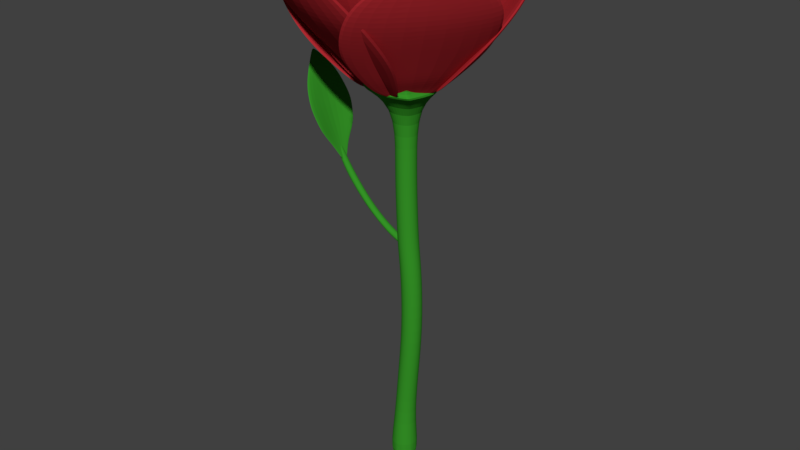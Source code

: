 # Source: Flor_4.blend  (saved by Blender 2.78.0; exported with 4.5.12 LTS)
import bpy
from mathutils import Matrix  # noqa: F401  (used for matrix-valued properties, if any)

bpy.ops.wm.read_factory_settings(use_empty=True)
scene = bpy.context.scene
scene.name = 'Scene'

# ---- collections
col_collection_1 = bpy.data.collections.new('Collection 1'); scene.collection.children.link(col_collection_1)

# ---- materials (node trees are filled in below, after node groups)
mat_material_001 = bpy.data.materials.new('Material.001')
mat_material_001.alpha_threshold = 0.0
mat_material_001.diffuse_color = (0.03953, 0.3343, 0.02255, 1.0)
mat_material_001.roughness = 0.5
mat_material_004 = bpy.data.materials.new('Material.004')
mat_material_004.alpha_threshold = 0.0
mat_material_004.diffuse_color = (0.4575, 0.02422, 0.03183, 1.0)
mat_material_004.roughness = 0.5

# ---- material node trees
mat_material_001.use_nodes = True; mat_material_001.node_tree.nodes.clear()
_N = mat_material_001.node_tree.nodes; _L = mat_material_001.node_tree.links
n0 = _N.new('ShaderNodeOutputMaterial'); n0.name = 'Material Output'; n0.location = (300, 300)
n1 = _N.new('ShaderNodeBsdfDiffuse'); n1.name = 'Diffuse BSDF'; n1.location = (10, 300)
n1.inputs[0].default_value = (0.03497, 0.2918, 0.01983, 1.0)
_L.new(n1.outputs[0], n0.inputs[0])
n0.is_active_output = True
mat_material_004.use_nodes = True; mat_material_004.node_tree.nodes.clear()
_N = mat_material_004.node_tree.nodes; _L = mat_material_004.node_tree.links
n0 = _N.new('ShaderNodeOutputMaterial'); n0.name = 'Material Output'; n0.location = (300, 300)
n1 = _N.new('ShaderNodeBsdfDiffuse'); n1.name = 'Diffuse BSDF'; n1.location = (10, 300)
n1.inputs[0].default_value = (0.4564, 0.02416, 0.0319, 1.0)
_L.new(n1.outputs[0], n0.inputs[0])
n0.is_active_output = True

# ---- world
world_world = bpy.data.worlds.new('World'); scene.world = world_world
world_world.color = (0.05088, 0.05088, 0.05088)
world_world.use_sun_shadow = False
world_world.sun_shadow_jitter_overblur = 0.0
world_world.cycles.sampling_method = 'MANUAL'

# ---- meshes
me_cylinder_004 = bpy.data.meshes.new('Cylinder.004')
me_cylinder_004.from_pydata([(-7.002, 0.4181, 0.4257), (-7.035, -0.1289, 0.4263), (-10.92, 0.4663, 0.8727), (-10.9, 0.7193, 0.8724), (-6.969, 0.4165, 0.4265), (-7.002, -0.1305, 0.4271), (-10.9, 0.4656, 0.8731), (-10.89, 0.7186, 0.8728), (-7.843, 2.274, 0.558), (-8.199, 2.572, 0.6022), (-8.488, 2.758, 0.6357), (-8.833, 2.814, 0.6714), (-9.537, 2.569, 0.7376), (-10.01, 1.943, 0.8015), (-8.085, -1.743, 0.5625), (-8.472, -1.953, 0.6072), (-8.779, -2.071, 0.6411), (-9.126, -2.05, 0.6768), (-9.792, -1.66, 0.7423), (-10.18, -0.9222, 0.8047), (-7.597, 2.262, 0.5638), (-7.922, 2.558, 0.6087), (-8.193, 2.743, 0.6427), (-8.544, 2.8, 0.6786), (-9.299, 2.557, 0.744), (-9.843, 1.935, 0.8058), (-7.839, -1.755, 0.5683), (-8.194, -1.967, 0.6138), (-8.484, -2.085, 0.6481), (-8.837, -2.064, 0.684), (-9.554, -1.671, 0.7487), (-10.02, -0.9301, 0.809), (-7.655, 1.622, 0.5162), (-7.823, -1.158, 0.5193), (-7.487, 1.614, 0.5203), (-7.654, -1.166, 0.5234), (-7.436, 0.9891, 0.4764), (-7.531, -0.5948, 0.4782), (-7.34, 0.9845, 0.4787), (-7.436, -0.5994, 0.4805), (-7.037, 0.1459, 0.4263), (-10.91, 0.5929, 0.8726), (-7.004, 0.1443, 0.4271), (-10.89, 0.5922, 0.873), (-8.416, 0.3005, 0.5758), (-8.787, 0.3448, 0.6215), (-9.02, 0.3749, 0.6551), (-9.283, 0.4073, 0.6897), (-9.573, 0.453, 0.7487), (-9.95, 0.504, 0.8077), (-8.657, 0.3123, 0.5699), (-9.056, 0.3578, 0.6148), (-9.304, 0.3886, 0.6479), (-9.57, 0.4212, 0.6826), (-9.826, 0.4653, 0.7425), (-10.13, 0.5127, 0.8036), (-8.126, 0.2579, 0.5232), (-7.959, 0.2498, 0.5273), (-7.531, 0.2021, 0.4816), (-7.626, 0.2067, 0.4793), (0.09516, -0.1314, 0.1261), (-8.212, 0.009733, 0.5289), (0.1937, -0.06325, 0.1352), (-8.136, 0.03462, 0.5293), (0.2546, 0.1152, 0.1408), (-8.089, 0.09979, 0.5296), (0.2546, 0.3358, 0.1408), (-8.089, 0.1803, 0.5296), (0.1937, 0.5142, 0.1351), (-8.136, 0.2455, 0.5293), (0.09516, 0.5824, 0.126), (-8.212, 0.2704, 0.5289), (-0.003397, 0.5142, 0.117), (-8.293, 0.2523, 0.5284), (-0.06431, 0.3358, 0.1115), (-8.335, 0.1803, 0.5282), (-0.06431, 0.1152, 0.1115), (-8.335, 0.09979, 0.5282), (-0.003397, -0.06325, 0.1171), (-8.288, 0.03462, 0.5284), (-1.535, -0.08144, 0.1534), (-3.011, -0.06074, 0.2002), (-4.384, -0.0605, 0.2555), (-5.786, -0.05836, 0.328), (-6.955, -0.07527, 0.4039), (-7.691, -0.07134, 0.4818), (-7.627, -0.01658, 0.4894), (-6.845, -0.00901, 0.4127), (-5.69, 0.009006, 0.3367), (-4.286, 0.007594, 0.2622), (-2.913, 0.007428, 0.2066), (-1.437, -0.01328, 0.161), (-7.58, 0.1193, 0.4936), (-6.78, 0.1642, 0.4182), (-5.63, 0.1852, 0.3423), (-4.226, 0.1858, 0.2666), (-2.852, 0.1859, 0.2107), (-1.376, 0.1652, 0.1662), (-7.579, 0.2875, 0.4936), (-6.78, 0.3783, 0.4182), (-5.63, 0.403, 0.3423), (-4.226, 0.4061, 0.2666), (-2.852, 0.4065, 0.2105), (-1.376, 0.3858, 0.1662), (-7.618, 0.4262, 0.4889), (-6.849, 0.5516, 0.4127), (-5.689, 0.5793, 0.3365), (-4.286, 0.5843, 0.2617), (-2.913, 0.5849, 0.2063), (-1.437, 0.5642, 0.1613), (-7.68, 0.4846, 0.481), (-6.96, 0.618, 0.4038), (-5.786, 0.6468, 0.3273), (-4.384, 0.6525, 0.2539), (-3.011, 0.6531, 0.1996), (-1.535, 0.6324, 0.1537), (-7.744, 0.4366, 0.4729), (-7.071, 0.552, 0.395), (-5.882, 0.5796, 0.3182), (-4.482, 0.5844, 0.246), (-3.11, 0.5849, 0.1929), (-1.634, 0.5642, 0.1463), (-7.785, 0.2963, 0.4677), (-7.138, 0.3787, 0.3896), (-5.941, 0.4033, 0.3128), (-4.543, 0.4062, 0.2411), (-3.171, 0.4065, 0.1888), (-1.695, 0.3858, 0.1419), (-7.785, 0.1185, 0.4677), (-7.137, 0.1643, 0.3898), (-5.942, 0.1853, 0.3131), (-4.543, 0.1858, 0.2416), (-3.171, 0.1859, 0.1891), (-1.695, 0.1652, 0.142), (-7.751, -0.02205, 0.4735), (-7.067, -0.009145, 0.3952), (-5.882, 0.008918, 0.3191), (-4.482, 0.007569, 0.2478), (-3.11, 0.007428, 0.1936), (-1.634, -0.01328, 0.1462), (-1.849, 0.5147, 0.8408), (-2.283, -2.56, 0.8444), (-7.237, -0.1589, 1.394), (-7.155, 0.3755, 1.393), (-1.738, 0.4858, 0.8459), (-2.169, -2.594, 0.8495), (-7.217, -0.1639, 1.395), (-7.135, 0.3705, 1.394), (-2.69, 3.593, 0.9779), (-3.258, 4.337, 1.039), (-3.89, 4.67, 1.101), (-4.7, 4.747, 1.174), (-5.476, 4.279, 1.251), (-6.347, 2.732, 1.329), (-3.926, -5.062, 0.989), (-4.672, -5.567, 1.052), (-5.37, -5.69, 1.114), (-6.166, -5.525, 1.187), (-6.744, -4.647, 1.263), (-7.163, -2.985, 1.336), (-2.376, 3.509, 0.9925), (-2.898, 4.242, 1.056), (-3.514, 4.57, 1.118), (-4.326, 4.648, 1.191), (-5.146, 4.196, 1.267), (-6.141, 2.677, 1.338), (-3.612, -5.146, 1.004), (-4.313, -5.662, 1.069), (-4.994, -5.79, 1.131), (-5.792, -5.623, 1.204), (-6.418, -4.732, 1.278), (-6.958, -3.039, 1.346), (-2.241, 2.51, 0.9165), (-3.198, -4.186, 0.9251), (-1.998, 2.446, 0.9278), (-2.955, -4.251, 0.9364), (-1.947, 1.595, 0.8714), (-2.667, -3.443, 0.8779), (-1.764, 1.546, 0.8799), (-2.484, -3.492, 0.8864), (-2.246, -0.9992, 0.8448), (-7.205, 0.1077, 1.393), (-2.157, -1.023, 0.849), (-7.185, 0.1028, 1.394), (-3.884, -0.6816, 1.003), (-4.552, -0.5604, 1.067), (-5.215, -0.4563, 1.129), (-5.96, -0.3194, 1.204), (-6.483, -0.1377, 1.279), (-6.839, -0.1489, 1.344), (-4.191, -0.5997, 0.9883), (-4.898, -0.4681, 1.051), (-5.585, -0.3578, 1.112), (-6.343, -0.2241, 1.187), (-6.815, -0.05439, 1.264), (-7.046, -0.09365, 1.334), (-3.439, -0.742, 0.9258), (-3.226, -0.7987, 0.9357), (-2.493, -0.9209, 0.8843), (-2.635, -0.883, 0.8777), (2.124, -1.676, 0.8609), (2.412, 1.185, 0.8643), (7.086, -0.8525, 1.373), (7.03, -1.35, 1.372), (2.021, -1.654, 0.8657), (2.306, 1.213, 0.869), (7.067, -0.8486, 1.374), (7.011, -1.346, 1.373), (3.017, -4.493, 0.9879), (3.57, -5.161, 1.045), (4.168, -5.446, 1.101), (4.921, -5.487, 1.169), (5.621, -5.025, 1.241), (6.369, -3.56, 1.313), (3.84, 3.562, 0.9982), (4.511, 4.057, 1.057), (5.153, 4.196, 1.114), (5.895, 4.073, 1.182), (6.463, 3.282, 1.252), (6.913, 1.76, 1.32), (2.724, -4.428, 1.001), (3.234, -5.086, 1.06), (3.817, -5.367, 1.118), (4.57, -5.409, 1.186), (5.313, -4.96, 1.255), (6.177, -3.517, 1.322), (3.546, 3.627, 1.012), (4.176, 4.132, 1.072), (4.801, 4.275, 1.13), (5.545, 4.15, 1.198), (6.158, 3.349, 1.266), (6.72, 1.803, 1.328), (2.562, -3.508, 0.931), (3.198, 2.724, 0.939), (2.334, -3.458, 0.9415), (2.971, 2.775, 0.9494), (2.255, -2.672, 0.8893), (2.734, 2.017, 0.8953), (2.084, -2.634, 0.8971), (2.563, 2.055, 0.9031), (2.436, -0.2604, 0.8647), (7.066, -1.1, 1.373), (2.352, -0.2416, 0.8685), (7.047, -1.097, 1.374), (3.963, -0.4935, 1.011), (4.586, -0.5808, 1.07), (5.203, -0.6524, 1.128), (5.898, -0.7514, 1.198), (6.389, -0.9002, 1.267), (6.717, -0.8765, 1.327), (4.251, -0.5578, 0.9976), (4.91, -0.6533, 1.055), (5.55, -0.7299, 1.112), (6.256, -0.8254, 1.181), (6.699, -0.9649, 1.252), (6.912, -0.92, 1.318), (3.549, -0.4541, 0.9397), (3.35, -0.4095, 0.9488), (2.667, -0.3237, 0.9012), (2.8, -0.3534, 0.8951), (-1.385, -1.954, 0.8502), (1.565, -2.095, 0.8537), (-0.2725, -6.999, 1.376), (-0.786, -6.969, 1.376), (-1.368, -1.847, 0.8551), (1.588, -1.984, 0.8585), (-0.2696, -6.979, 1.377), (-0.783, -6.949, 1.376), (-4.227, -3.022, 0.9807), (-4.882, -3.625, 1.039), (-5.142, -4.254, 1.097), (-5.143, -5.028, 1.167), (-4.632, -5.722, 1.241), (-3.089, -6.41, 1.314), (4.08, -3.431, 0.9913), (4.624, -4.093, 1.051), (4.802, -4.743, 1.11), (4.716, -5.511, 1.18), (3.935, -6.137, 1.252), (2.398, -6.68, 1.321), (-4.175, -2.717, 0.9946), (-4.823, -3.277, 1.055), (-5.08, -3.889, 1.114), (-5.083, -4.665, 1.184), (-4.582, -5.402, 1.255), (-3.055, -6.211, 1.324), (4.132, -3.126, 1.005), (4.683, -3.745, 1.067), (4.864, -4.379, 1.127), (4.776, -5.149, 1.196), (3.987, -5.821, 1.266), (2.431, -6.481, 1.331), (-3.241, -2.502, 0.9222), (3.186, -2.818, 0.9304), (-3.201, -2.266, 0.933), (3.226, -2.582, 0.9412), (-2.4, -2.142, 0.8794), (2.436, -2.38, 0.8855), (-2.37, -1.965, 0.8874), (2.466, -2.203, 0.8936), (0.08382, -2.197, 0.8541), (-0.528, -6.992, 1.376), (0.09857, -2.111, 0.8581), (-0.525, -6.973, 1.377), (-0.07281, -3.776, 1.004), (-0.1288, -4.42, 1.065), (-0.1689, -5.057, 1.125), (-0.233, -5.775, 1.196), (-0.3591, -6.287, 1.267), (-0.3171, -6.622, 1.329), (-0.1233, -4.075, 0.9906), (-0.1857, -4.757, 1.05), (-0.2297, -5.417, 1.108), (-0.2896, -6.146, 1.179), (-0.4087, -6.609, 1.252), (-0.3512, -6.824, 1.32), (-0.05474, -3.35, 0.9311), (-0.01979, -3.143, 0.9405), (0.03138, -2.438, 0.8916), (0.008043, -2.576, 0.8853), (1.41, 1.957, 0.8544), (-1.539, 1.965, 0.8579), (0.07528, 6.939, 1.38), (0.5888, 6.932, 1.379), (1.397, 1.849, 0.8593), (-1.557, 1.854, 0.8627), (0.07322, 6.92, 1.381), (0.5867, 6.912, 1.38), (4.197, 3.149, 0.9847), (4.824, 3.78, 1.043), (5.055, 4.418, 1.101), (5.022, 5.19, 1.171), (4.481, 5.86, 1.245), (2.911, 6.478, 1.318), (-4.108, 3.186, 0.9953), (-4.68, 3.823, 1.055), (-4.886, 4.463, 1.114), (-4.834, 5.233, 1.183), (-4.084, 5.892, 1.256), (-2.574, 6.502, 1.325), (4.159, 2.842, 0.9986), (4.781, 3.429, 1.059), (5.01, 4.052, 1.118), (4.978, 4.825, 1.187), (4.445, 5.538, 1.259), (2.886, 6.277, 1.327), (-4.146, 2.88, 1.009), (-4.723, 3.472, 1.071), (-4.931, 4.097, 1.13), (-4.878, 4.868, 1.2), (-4.122, 5.574, 1.27), (-2.599, 6.302, 1.334), (3.237, 2.585, 0.9263), (-3.189, 2.614, 0.9345), (3.208, 2.348, 0.9371), (-3.218, 2.377, 0.9452), (2.414, 2.189, 0.8835), (-2.421, 2.211, 0.8897), (2.392, 2.011, 0.8916), (-2.443, 2.033, 0.8977), (-0.06611, 2.133, 0.8583), (0.3304, 6.944, 1.379), (-0.07696, 2.046, 0.8622), (0.3283, 6.924, 1.38), (0.01973, 3.716, 1.008), (0.04687, 4.36, 1.069), (0.05851, 4.998, 1.129), (0.09037, 5.717, 1.2), (0.1934, 6.233, 1.271), (0.1365, 6.566, 1.332), (0.05678, 4.016, 0.9946), (0.08863, 4.699, 1.054), (0.1031, 5.359, 1.112), (0.1303, 6.089, 1.183), (0.2285, 6.556, 1.256), (0.1615, 6.768, 1.323), (0.02072, 3.289, 0.9352), (-0.004927, 3.082, 0.9446), (-0.02453, 2.376, 0.8957), (-0.007411, 2.515, 0.8895), (0.343, 2.912, 0.8471), (-2.785, 1.635, 0.8498), (-4.253, 9.825, 1.399), (-3.706, 10.04, 1.398), (0.3751, 2.804, 0.8535), (-2.757, 1.522, 0.8562), (-4.247, 9.806, 1.4), (-3.7, 10.02, 1.399), (2.522, 5.951, 0.9856), (2.793, 7.146, 1.046), (2.643, 8.175, 1.107), (2.131, 9.279, 1.179), (1.126, 10.06, 1.257), (-0.9405, 10.33, 1.334), (-6.295, 2.375, 0.9939), (-7.296, 3.054, 1.056), (-7.911, 3.895, 1.117), (-8.332, 5.034, 1.189), (-7.963, 6.366, 1.266), (-6.763, 7.968, 1.339), (2.611, 5.644, 1.004), (2.895, 6.795, 1.067), (2.749, 7.808, 1.129), (2.239, 8.914, 1.201), (1.225, 9.74, 1.276), (-0.8821, 10.13, 1.346), (-6.205, 2.069, 1.012), (-7.194, 2.704, 1.077), (-7.804, 3.528, 1.139), (-8.224, 4.67, 1.211), (-7.868, 6.049, 1.284), (-6.705, 7.768, 1.351), (1.865, 4.684, 0.9239), (-4.956, 1.917, 0.9303), (1.934, 4.446, 0.9379), (-4.887, 1.68, 0.9444), (1.249, 3.721, 0.8784), (-3.883, 1.64, 0.8833), (1.301, 3.543, 0.889), (-3.831, 1.462, 0.8939), (-1.31, 2.473, 0.8494), (-3.986, 9.942, 1.399), (-1.285, 2.386, 0.8546), (-3.979, 9.922, 1.4), (-2.206, 4.83, 1.006), (-2.58, 5.787, 1.069), (-2.963, 6.723, 1.131), (-3.383, 7.802, 1.206), (-3.627, 8.685, 1.281), (-3.938, 9.26, 1.348), (-2.294, 5.131, 0.988), (-2.678, 6.125, 1.049), (-3.069, 7.084, 1.11), (-3.498, 8.173, 1.184), (-3.727, 9.007, 1.262), (-3.998, 9.463, 1.336), (-1.892, 4.085, 0.9268), (-1.832, 3.877, 0.9391), (-1.438, 2.901, 0.8898), (-1.479, 3.04, 0.8815), (2.911, 0.06599, 0.8294), (0.3527, 2.642, 0.8323), (7.871, 7.482, 1.422), (8.311, 7.027, 1.422), (2.818, -0.01035, 0.8363), (0.2518, 2.567, 0.8391), (7.854, 7.467, 1.424), (8.294, 7.013, 1.423), (6.826, -0.8404, 0.9782), (8.123, -0.6157, 1.044), (9.082, -0.04113, 1.109), (9.966, 0.9228, 1.186), (10.33, 2.242, 1.27), (9.74, 4.403, 1.353), (-0.3631, 6.429, 0.9872), (-0.1029, 7.703, 1.054), (0.4772, 8.66, 1.119), (1.433, 9.548, 1.197), (2.907, 9.732, 1.279), (4.992, 9.205, 1.358), (6.559, -1.056, 0.9977), (7.818, -0.862, 1.066), (8.762, -0.2988, 1.132), (9.649, 0.6651, 1.21), (10.05, 2.012, 1.29), (9.565, 4.263, 1.365), (-0.6301, 6.214, 1.007), (-0.4085, 7.457, 1.076), (0.1576, 8.403, 1.143), (1.116, 9.291, 1.22), (2.631, 9.508, 1.299), (4.817, 9.064, 1.371), (5.297, -0.7121, 0.9119), (-0.2646, 4.912, 0.9189), (5.091, -0.8787, 0.927), (-0.4712, 4.746, 0.9339), (4.088, -0.4985, 0.8631), (-0.09627, 3.733, 0.8683), (3.933, -0.6237, 0.8744), (-0.2517, 3.608, 0.8797), (1.793, 1.525, 0.8319), (8.097, 7.264, 1.422), (1.717, 1.464, 0.8375), (8.08, 7.25, 1.423), (3.761, 3.387, 0.9999), (4.556, 4.153, 1.068), (5.326, 4.92, 1.135), (6.223, 5.782, 1.215), (6.998, 6.389, 1.296), (7.44, 6.936, 1.368), (4.023, 3.598, 0.9808), (4.851, 4.391, 1.047), (5.641, 5.174, 1.112), (6.543, 6.05, 1.191), (7.277, 6.621, 1.276), (7.617, 7.078, 1.355), (3.152, 2.768, 0.9151), (2.97, 2.622, 0.9283), (2.165, 1.829, 0.8752), (2.286, 1.926, 0.8664), (0.5657, -3.034, 0.8286), (2.961, -0.1282, 0.8316), (8.73, -7.389, 1.444), (8.306, -7.89, 1.443), (0.4772, -2.945, 0.8358), (2.873, -0.0318, 0.8387), (8.713, -7.373, 1.445), (8.29, -7.874, 1.444), (0.0331, -7.167, 0.9829), (0.3986, -8.484, 1.051), (1.09, -9.414, 1.118), (2.176, -10.23, 1.199), (3.575, -10.46, 1.285), (5.745, -9.635, 1.371), (6.796, 1.0, 0.9923), (8.137, 0.863, 1.061), (9.185, 0.3627, 1.129), (10.2, -0.5327, 1.21), (10.54, -2.035, 1.295), (10.21, -4.241, 1.377), (-0.2165, -6.914, 1.003), (0.1129, -8.193, 1.074), (0.7915, -9.11, 1.142), (1.877, -9.926, 1.223), (3.309, -10.2, 1.306), (5.582, -9.469, 1.385), (6.546, 1.254, 1.013), (7.852, 1.153, 1.085), (8.886, 0.6661, 1.154), (9.902, -0.2317, 1.234), (10.28, -1.773, 1.316), (10.05, -4.075, 1.391), (0.008176, -5.577, 0.9142), (5.241, 0.7426, 0.9214), (-0.185, -5.381, 0.9299), (5.047, 0.9387, 0.9371), (0.1042, -4.307, 0.8636), (4.041, 0.4475, 0.869), (-0.04107, -4.159, 0.8753), (3.895, 0.595, 0.8808), (1.956, -1.73, 0.8312), (8.528, -7.645, 1.443), (1.885, -1.658, 0.837), (8.512, -7.629, 1.445), (4.081, -3.57, 1.005), (4.953, -4.311, 1.076), (5.824, -5.026, 1.145), (6.806, -5.864, 1.228), (7.512, -6.601, 1.313), (8.122, -7.001, 1.387), (4.326, -3.818, 0.9856), (5.229, -4.591, 1.054), (6.119, -5.325, 1.121), (7.115, -6.167, 1.204), (7.78, -6.865, 1.292), (8.287, -7.169, 1.374), (3.379, -3.004, 0.9175), (3.21, -2.832, 0.9312), (2.308, -2.082, 0.8762), (2.421, -2.197, 0.867), (-2.281, -1.795, 0.8251), (1.241, -2.763, 0.828), (-2.898, -10.75, 1.422), (-3.509, -10.57, 1.421), (-2.237, -1.681, 0.832), (1.291, -2.646, 0.8349), (-2.89, -10.73, 1.423), (-3.501, -10.55, 1.422), (-6.15, -2.963, 0.9747), (-7.17, -3.808, 1.041), (-7.719, -4.79, 1.106), (-8.009, -6.073, 1.184), (-7.663, -7.405, 1.268), (-6.069, -8.997, 1.351), (3.761, -5.709, 0.9838), (4.171, -6.951, 1.051), (4.144, -8.076, 1.117), (3.754, -9.33, 1.195), (2.56, -10.23, 1.277), (0.4768, -10.81, 1.357), (-6.025, -2.642, 0.9944), (-7.027, -3.441, 1.063), (-7.569, -4.405, 1.129), (-7.861, -5.69, 1.208), (-7.536, -7.065, 1.288), (-5.987, -8.787, 1.364), (3.886, -5.387, 1.003), (4.315, -6.583, 1.073), (4.294, -7.692, 1.14), (3.902, -8.946, 1.218), (2.689, -9.894, 1.298), (0.5588, -10.6, 1.37), (-4.753, -2.31, 0.9081), (2.916, -4.435, 0.9151), (-4.656, -2.061, 0.9233), (3.013, -4.186, 0.9303), (-3.59, -1.891, 0.859), (2.179, -3.49, 0.8642), (-3.518, -1.704, 0.8704), (2.252, -3.302, 0.8757), (-0.5755, -2.508, 0.8276), (-3.204, -10.67, 1.421), (-0.5397, -2.417, 0.8332), (-3.196, -10.65, 1.422), (-1.361, -5.119, 0.9966), (-1.671, -6.184, 1.065), (-1.959, -7.239, 1.132), (-2.311, -8.441, 1.213), (-2.683, -9.358, 1.295), (-2.795, -10.06, 1.367), (-1.483, -5.434, 0.9773), (-1.809, -6.54, 1.044), (-2.106, -7.619, 1.109), (-2.456, -8.834, 1.189), (-2.81, -9.7, 1.274), (-2.878, -10.27, 1.354), (-1.138, -4.273, 0.9113), (-1.053, -4.055, 0.9246), (-0.7474, -2.959, 0.8712), (-0.8042, -3.105, 0.8623), (-2.116, 1.617, 0.816), (-2.358, -2.141, 0.8189), (-11.28, 0.372, 1.431), (-11.23, 1.026, 1.43), (-1.992, 1.596, 0.8231), (-2.23, -2.168, 0.826), (-11.26, 0.3687, 1.432), (-11.21, 1.023, 1.432), (-4.102, 5.28, 0.9703), (-5.169, 6.134, 1.038), (-6.274, 6.484, 1.106), (-7.63, 6.508, 1.186), (-8.903, 5.881, 1.273), (-10.18, 3.94, 1.359), (-4.808, -5.3, 0.9796), (-5.976, -5.974, 1.049), (-7.118, -6.181, 1.117), (-8.465, -6.049, 1.197), (-9.621, -5.031, 1.282), (-10.64, -3.048, 1.365), (-3.751, 5.221, 0.9905), (-4.767, 6.066, 1.061), (-5.854, 6.412, 1.13), (-7.212, 6.438, 1.21), (-8.534, 5.824, 1.294), (-9.949, 3.901, 1.372), (-4.457, -5.36, 0.9998), (-5.575, -6.042, 1.072), (-6.699, -6.252, 1.141), (-8.047, -6.118, 1.221), (-9.257, -5.09, 1.303), (-10.41, -3.087, 1.378), (-3.151, 4.005, 0.9015), (-3.697, -4.181, 0.9087), (-2.88, 3.959, 0.9172), (-3.426, -4.227, 0.9244), (-2.486, 2.919, 0.8509), (-2.897, -3.24, 0.8563), (-2.282, 2.884, 0.8627), (-2.693, -3.274, 0.8681), (-2.48, -0.2543, 0.8185), (-11.27, 0.6974, 1.431), (-2.381, -0.2714, 0.8243), (-11.25, 0.694, 1.432), (-5.28, -0.005932, 0.9928), (-6.421, 0.08526, 1.064), (-7.546, 0.1557, 1.133), (-8.832, 0.2606, 1.216), (-9.836, 0.4452, 1.3), (-10.56, 0.4129, 1.375), (-5.624, 0.05238, 0.9729), (-6.808, 0.151, 1.041), (-7.96, 0.2259, 1.109), (-9.26, 0.3253, 1.191), (-10.21, 0.5019, 1.279), (-10.8, 0.4523, 1.361), (-4.38, -0.05396, 0.9048), (-4.142, -0.09433, 0.9185), (-2.971, -0.1747, 0.8635), (-3.13, -0.1478, 0.8543), (-1.881e-08, 1.631, -1.0), (0.965, 1.973, 0.8506), (0.9588, 1.32, -1.0), (1.555, 1.794, 0.8506), (1.551, 0.5041, -1.0), (2.006, -0.01574, 0.8506), (1.551, -0.5041, -1.0), (1.808, -2.252, 0.8506), (0.9588, -1.32, -1.0), (1.836, -2.288, 0.8506), (-1.614e-07, -1.631, -1.0), (0.01757, -2.923, 0.8506), (-0.9588, -1.32, -1.0), (-2.111, -2.232, 0.8506), (-1.551, -0.5041, -1.0), (-2.49, -1.327, 0.8506), (-1.551, 0.5041, -1.0), (-2.477, -0.4616, 0.8506), (-0.9588, 1.32, -1.0), (-1.16, 1.348, 0.8506), (0.0, 1.0, -0.7696), (0.5878, 0.809, -0.7696), (0.9511, 0.309, -0.7696), (0.9511, -0.309, -0.7696), (0.5878, -0.809, -0.7696), (-8.742e-08, -1.0, -0.7696), (-0.5878, -0.809, -0.7696), (-0.9511, -0.309, -0.7696), (-0.9511, 0.309, -0.7696), (-0.5878, 0.809, -0.7696), (0.1015, 0.9912, 0.7664), (0.682, 0.8019, 0.7664), (1.043, 0.3063, 0.7664), (1.043, -0.3063, 0.7664), (0.682, -0.8019, 0.7664), (0.1015, -0.9912, 0.7664), (-0.4789, -0.8019, 0.7664), (-0.8369, -0.3063, 0.7664), (-0.8369, 0.3063, 0.7664), (-0.4789, 0.8019, 0.7664), (0.668, 0.8031, 0.5104), (0.8305, 0.8043, 0.2544), (1.326, 0.8055, -0.001606), (1.483, 0.8066, -0.2576), (0.9983, 0.8078, -0.5136), (1.034, 0.3068, 0.5104), (1.195, 0.3072, 0.2544), (1.688, 0.3077, -0.001606), (1.845, 0.3081, -0.2576), (1.362, 0.3086, -0.5136), (1.034, -0.3068, 0.5104), (1.195, -0.3072, 0.2544), (1.688, -0.3077, -0.001606), (1.845, -0.3081, -0.2576), (1.362, -0.3086, -0.5136), (0.668, -0.8031, 0.5104), (0.8305, -0.8043, 0.2544), (1.326, -0.8055, -0.001606), (1.483, -0.8066, -0.2576), (0.9983, -0.8078, -0.5136), (0.08625, -0.9927, 0.5104), (0.2461, -0.9941, 0.2544), (0.741, -0.9956, -0.001606), (0.8965, -0.9971, -0.2576), (0.4122, -0.9985, -0.5136), (-0.4906, -0.8031, 0.5104), (-0.3351, -0.8043, 0.2544), (0.1558, -0.8055, -0.001606), (0.3104, -0.8066, -0.2576), (-0.1733, -0.8078, -0.5136), (-0.8495, -0.3068, 0.5104), (-0.6944, -0.3072, 0.2544), (-0.2059, -0.3077, -0.001606), (-0.05179, -0.3081, -0.2576), (-0.535, -0.3086, -0.5136), (-0.8495, 0.3068, 0.5104), (-0.6944, 0.3072, 0.2544), (-0.2059, 0.3077, -0.001606), (-0.05179, 0.3081, -0.2576), (-0.535, 0.3086, -0.5136), (-0.4906, 0.8031, 0.5104), (-0.3351, 0.8043, 0.2544), (0.1558, 0.8055, -0.001606), (0.3104, 0.8066, -0.2576), (-0.1733, 0.8078, -0.5136), (0.4122, 0.9985, -0.5136), (0.8965, 0.9971, -0.2576), (0.741, 0.9956, -0.001606), (0.2461, 0.9941, 0.2544), (0.08625, 0.9927, 0.5104), (0.9807, 0.8049, 0.1264), (1.344, 0.3074, 0.1264), (1.344, -0.3074, 0.1264), (0.9807, -0.8049, 0.1264), (0.3959, -0.9949, 0.1264), (-0.1873, -0.8049, 0.1264), (-0.5487, -0.3074, 0.1264), (-0.5487, 0.3074, 0.1264), (-0.1873, 0.8049, 0.1264), (0.3959, 0.9949, 0.1264), (0.7168, 0.8037, 0.3824), (1.08, 0.307, 0.3824), (1.08, -0.307, 0.3824), (0.7168, -0.8037, 0.3824), (0.1351, -0.9934, 0.3824), (-0.4458, -0.8037, 0.3824), (-0.804, -0.307, 0.3824), (-0.804, 0.307, 0.3824), (-0.4458, 0.8037, 0.3824), (0.1351, 0.9934, 0.3824), (1.411, 3.238, 0.8506), (2.287, 2.972, 0.8506), (4.296, 0.005945, 0.8506), (2.951, -3.034, 0.8506), (3.151, -3.087, 0.8506), (0.004485, -4.03, 0.8506), (-3.154, -3.004, 0.8506), (-3.717, -1.66, 0.8506), (-3.699, -0.3759, 0.8506), (-1.744, 2.31, 0.8506), (3.415, 2.989, 0.9602), (1.417, 3.256, 0.9602), (3.68, 0.2902, 0.9602), (2.965, -3.045, 0.9602), (3.165, -3.099, 0.9602), (0.004298, -4.046, 0.9602), (-3.169, -3.015, 0.9602), (-3.735, -1.665, 0.9602), (-3.716, -0.3747, 0.9602), (-1.752, 2.324, 0.9602)], [], [(55, 19, 2, 41), (49, 43, 6, 31), (40, 42, 5, 1), (19, 31, 6, 2), (41, 43, 7, 3), (25, 13, 3, 7), (34, 32, 8, 20), (20, 8, 9, 21), (21, 9, 10, 22), (22, 10, 11, 23), (23, 11, 12, 24), (24, 12, 13, 25), (33, 35, 26, 14), (14, 26, 27, 15), (15, 27, 28, 16), (16, 28, 29, 17), (17, 29, 30, 18), (18, 30, 31, 19), (57, 44, 26, 35), (44, 45, 27, 26), (45, 46, 28, 27), (46, 47, 29, 28), (47, 48, 30, 29), (48, 49, 31, 30), (56, 33, 14, 50), (50, 14, 15, 51), (51, 15, 16, 52), (52, 16, 17, 53), (53, 17, 18, 54), (54, 18, 19, 55), (59, 37, 33, 56), (58, 57, 35, 39), (37, 39, 35, 33), (38, 36, 32, 34), (4, 0, 36, 38), (1, 5, 39, 37), (42, 58, 39, 5), (40, 1, 37, 59), (0, 40, 59, 36), (4, 38, 58, 42), (38, 34, 57, 58), (36, 59, 56, 32), (12, 54, 55, 13), (11, 53, 54, 12), (10, 52, 53, 11), (9, 51, 52, 10), (8, 50, 51, 9), (32, 56, 50, 8), (24, 25, 49, 48), (23, 24, 48, 47), (22, 23, 47, 46), (21, 22, 46, 45), (20, 21, 45, 44), (34, 20, 44, 57), (2, 6, 43, 41), (0, 4, 42, 40), (25, 7, 43, 49), (13, 55, 41, 3), (85, 61, 63, 86), (86, 63, 65, 92), (92, 65, 67, 98), (98, 67, 69, 104), (104, 69, 71, 110), (110, 71, 73, 116), (116, 73, 75, 122), (122, 75, 77, 128), (63, 61, 79, 77, 75, 73, 71, 69, 67, 65), (128, 77, 79, 134), (134, 79, 61, 85), (60, 62, 64, 66, 68, 70, 72, 74, 76, 78), (78, 139, 80, 60), (139, 138, 81, 80), (138, 137, 82, 81), (137, 136, 83, 82), (136, 135, 84, 83), (135, 134, 85, 84), (76, 133, 139, 78), (133, 132, 138, 139), (132, 131, 137, 138), (131, 130, 136, 137), (130, 129, 135, 136), (129, 128, 134, 135), (74, 127, 133, 76), (127, 126, 132, 133), (126, 125, 131, 132), (125, 124, 130, 131), (124, 123, 129, 130), (123, 122, 128, 129), (72, 121, 127, 74), (121, 120, 126, 127), (120, 119, 125, 126), (119, 118, 124, 125), (118, 117, 123, 124), (117, 116, 122, 123), (70, 115, 121, 72), (115, 114, 120, 121), (114, 113, 119, 120), (113, 112, 118, 119), (112, 111, 117, 118), (111, 110, 116, 117), (68, 109, 115, 70), (109, 108, 114, 115), (108, 107, 113, 114), (107, 106, 112, 113), (106, 105, 111, 112), (105, 104, 110, 111), (66, 103, 109, 68), (103, 102, 108, 109), (102, 101, 107, 108), (101, 100, 106, 107), (100, 99, 105, 106), (99, 98, 104, 105), (64, 97, 103, 66), (97, 96, 102, 103), (96, 95, 101, 102), (95, 94, 100, 101), (94, 93, 99, 100), (93, 92, 98, 99), (62, 91, 97, 64), (91, 90, 96, 97), (90, 89, 95, 96), (89, 88, 94, 95), (88, 87, 93, 94), (87, 86, 92, 93), (60, 80, 91, 62), (80, 81, 90, 91), (81, 82, 89, 90), (82, 83, 88, 89), (83, 84, 87, 88), (84, 85, 86, 87), (195, 159, 142, 181), (189, 183, 146, 171), (180, 182, 145, 141), (159, 171, 146, 142), (181, 183, 147, 143), (165, 153, 143, 147), (174, 172, 148, 160), (160, 148, 149, 161), (161, 149, 150, 162), (162, 150, 151, 163), (163, 151, 152, 164), (164, 152, 153, 165), (173, 175, 166, 154), (154, 166, 167, 155), (155, 167, 168, 156), (156, 168, 169, 157), (157, 169, 170, 158), (158, 170, 171, 159), (197, 184, 166, 175), (184, 185, 167, 166), (185, 186, 168, 167), (186, 187, 169, 168), (187, 188, 170, 169), (188, 189, 171, 170), (196, 173, 154, 190), (190, 154, 155, 191), (191, 155, 156, 192), (192, 156, 157, 193), (193, 157, 158, 194), (194, 158, 159, 195), (199, 177, 173, 196), (198, 197, 175, 179), (177, 179, 175, 173), (178, 176, 172, 174), (144, 140, 176, 178), (141, 145, 179, 177), (182, 198, 179, 145), (180, 141, 177, 199), (140, 180, 199, 176), (144, 178, 198, 182), (178, 174, 197, 198), (176, 199, 196, 172), (152, 194, 195, 153), (151, 193, 194, 152), (150, 192, 193, 151), (149, 191, 192, 150), (148, 190, 191, 149), (172, 196, 190, 148), (164, 165, 189, 188), (163, 164, 188, 187), (162, 163, 187, 186), (161, 162, 186, 185), (160, 161, 185, 184), (174, 160, 184, 197), (142, 146, 183, 181), (140, 144, 182, 180), (165, 147, 183, 189), (153, 195, 181, 143), (255, 219, 202, 241), (249, 243, 206, 231), (240, 242, 205, 201), (219, 231, 206, 202), (241, 243, 207, 203), (225, 213, 203, 207), (234, 232, 208, 220), (220, 208, 209, 221), (221, 209, 210, 222), (222, 210, 211, 223), (223, 211, 212, 224), (224, 212, 213, 225), (233, 235, 226, 214), (214, 226, 227, 215), (215, 227, 228, 216), (216, 228, 229, 217), (217, 229, 230, 218), (218, 230, 231, 219), (257, 244, 226, 235), (244, 245, 227, 226), (245, 246, 228, 227), (246, 247, 229, 228), (247, 248, 230, 229), (248, 249, 231, 230), (256, 233, 214, 250), (250, 214, 215, 251), (251, 215, 216, 252), (252, 216, 217, 253), (253, 217, 218, 254), (254, 218, 219, 255), (259, 237, 233, 256), (258, 257, 235, 239), (237, 239, 235, 233), (238, 236, 232, 234), (204, 200, 236, 238), (201, 205, 239, 237), (242, 258, 239, 205), (240, 201, 237, 259), (200, 240, 259, 236), (204, 238, 258, 242), (238, 234, 257, 258), (236, 259, 256, 232), (212, 254, 255, 213), (211, 253, 254, 212), (210, 252, 253, 211), (209, 251, 252, 210), (208, 250, 251, 209), (232, 256, 250, 208), (224, 225, 249, 248), (223, 224, 248, 247), (222, 223, 247, 246), (221, 222, 246, 245), (220, 221, 245, 244), (234, 220, 244, 257), (202, 206, 243, 241), (200, 204, 242, 240), (225, 207, 243, 249), (213, 255, 241, 203), (315, 279, 262, 301), (309, 303, 266, 291), (300, 302, 265, 261), (279, 291, 266, 262), (301, 303, 267, 263), (285, 273, 263, 267), (294, 292, 268, 280), (280, 268, 269, 281), (281, 269, 270, 282), (282, 270, 271, 283), (283, 271, 272, 284), (284, 272, 273, 285), (293, 295, 286, 274), (274, 286, 287, 275), (275, 287, 288, 276), (276, 288, 289, 277), (277, 289, 290, 278), (278, 290, 291, 279), (317, 304, 286, 295), (304, 305, 287, 286), (305, 306, 288, 287), (306, 307, 289, 288), (307, 308, 290, 289), (308, 309, 291, 290), (316, 293, 274, 310), (310, 274, 275, 311), (311, 275, 276, 312), (312, 276, 277, 313), (313, 277, 278, 314), (314, 278, 279, 315), (319, 297, 293, 316), (318, 317, 295, 299), (297, 299, 295, 293), (298, 296, 292, 294), (264, 260, 296, 298), (261, 265, 299, 297), (302, 318, 299, 265), (300, 261, 297, 319), (260, 300, 319, 296), (264, 298, 318, 302), (298, 294, 317, 318), (296, 319, 316, 292), (272, 314, 315, 273), (271, 313, 314, 272), (270, 312, 313, 271), (269, 311, 312, 270), (268, 310, 311, 269), (292, 316, 310, 268), (284, 285, 309, 308), (283, 284, 308, 307), (282, 283, 307, 306), (281, 282, 306, 305), (280, 281, 305, 304), (294, 280, 304, 317), (262, 266, 303, 301), (260, 264, 302, 300), (285, 267, 303, 309), (273, 315, 301, 263), (375, 339, 322, 361), (369, 363, 326, 351), (360, 362, 325, 321), (339, 351, 326, 322), (361, 363, 327, 323), (345, 333, 323, 327), (354, 352, 328, 340), (340, 328, 329, 341), (341, 329, 330, 342), (342, 330, 331, 343), (343, 331, 332, 344), (344, 332, 333, 345), (353, 355, 346, 334), (334, 346, 347, 335), (335, 347, 348, 336), (336, 348, 349, 337), (337, 349, 350, 338), (338, 350, 351, 339), (377, 364, 346, 355), (364, 365, 347, 346), (365, 366, 348, 347), (366, 367, 349, 348), (367, 368, 350, 349), (368, 369, 351, 350), (376, 353, 334, 370), (370, 334, 335, 371), (371, 335, 336, 372), (372, 336, 337, 373), (373, 337, 338, 374), (374, 338, 339, 375), (379, 357, 353, 376), (378, 377, 355, 359), (357, 359, 355, 353), (358, 356, 352, 354), (324, 320, 356, 358), (321, 325, 359, 357), (362, 378, 359, 325), (360, 321, 357, 379), (320, 360, 379, 356), (324, 358, 378, 362), (358, 354, 377, 378), (356, 379, 376, 352), (332, 374, 375, 333), (331, 373, 374, 332), (330, 372, 373, 331), (329, 371, 372, 330), (328, 370, 371, 329), (352, 376, 370, 328), (344, 345, 369, 368), (343, 344, 368, 367), (342, 343, 367, 366), (341, 342, 366, 365), (340, 341, 365, 364), (354, 340, 364, 377), (322, 326, 363, 361), (320, 324, 362, 360), (345, 327, 363, 369), (333, 375, 361, 323), (435, 399, 382, 421), (429, 423, 386, 411), (420, 422, 385, 381), (399, 411, 386, 382), (421, 423, 387, 383), (405, 393, 383, 387), (414, 412, 388, 400), (400, 388, 389, 401), (401, 389, 390, 402), (402, 390, 391, 403), (403, 391, 392, 404), (404, 392, 393, 405), (413, 415, 406, 394), (394, 406, 407, 395), (395, 407, 408, 396), (396, 408, 409, 397), (397, 409, 410, 398), (398, 410, 411, 399), (437, 424, 406, 415), (424, 425, 407, 406), (425, 426, 408, 407), (426, 427, 409, 408), (427, 428, 410, 409), (428, 429, 411, 410), (436, 413, 394, 430), (430, 394, 395, 431), (431, 395, 396, 432), (432, 396, 397, 433), (433, 397, 398, 434), (434, 398, 399, 435), (439, 417, 413, 436), (438, 437, 415, 419), (417, 419, 415, 413), (418, 416, 412, 414), (384, 380, 416, 418), (381, 385, 419, 417), (422, 438, 419, 385), (420, 381, 417, 439), (380, 420, 439, 416), (384, 418, 438, 422), (418, 414, 437, 438), (416, 439, 436, 412), (392, 434, 435, 393), (391, 433, 434, 392), (390, 432, 433, 391), (389, 431, 432, 390), (388, 430, 431, 389), (412, 436, 430, 388), (404, 405, 429, 428), (403, 404, 428, 427), (402, 403, 427, 426), (401, 402, 426, 425), (400, 401, 425, 424), (414, 400, 424, 437), (382, 386, 423, 421), (380, 384, 422, 420), (405, 387, 423, 429), (393, 435, 421, 383), (495, 459, 442, 481), (489, 483, 446, 471), (480, 482, 445, 441), (459, 471, 446, 442), (481, 483, 447, 443), (465, 453, 443, 447), (474, 472, 448, 460), (460, 448, 449, 461), (461, 449, 450, 462), (462, 450, 451, 463), (463, 451, 452, 464), (464, 452, 453, 465), (473, 475, 466, 454), (454, 466, 467, 455), (455, 467, 468, 456), (456, 468, 469, 457), (457, 469, 470, 458), (458, 470, 471, 459), (497, 484, 466, 475), (484, 485, 467, 466), (485, 486, 468, 467), (486, 487, 469, 468), (487, 488, 470, 469), (488, 489, 471, 470), (496, 473, 454, 490), (490, 454, 455, 491), (491, 455, 456, 492), (492, 456, 457, 493), (493, 457, 458, 494), (494, 458, 459, 495), (499, 477, 473, 496), (498, 497, 475, 479), (477, 479, 475, 473), (478, 476, 472, 474), (444, 440, 476, 478), (441, 445, 479, 477), (482, 498, 479, 445), (480, 441, 477, 499), (440, 480, 499, 476), (444, 478, 498, 482), (478, 474, 497, 498), (476, 499, 496, 472), (452, 494, 495, 453), (451, 493, 494, 452), (450, 492, 493, 451), (449, 491, 492, 450), (448, 490, 491, 449), (472, 496, 490, 448), (464, 465, 489, 488), (463, 464, 488, 487), (462, 463, 487, 486), (461, 462, 486, 485), (460, 461, 485, 484), (474, 460, 484, 497), (442, 446, 483, 481), (440, 444, 482, 480), (465, 447, 483, 489), (453, 495, 481, 443), (555, 519, 502, 541), (549, 543, 506, 531), (540, 542, 505, 501), (519, 531, 506, 502), (541, 543, 507, 503), (525, 513, 503, 507), (534, 532, 508, 520), (520, 508, 509, 521), (521, 509, 510, 522), (522, 510, 511, 523), (523, 511, 512, 524), (524, 512, 513, 525), (533, 535, 526, 514), (514, 526, 527, 515), (515, 527, 528, 516), (516, 528, 529, 517), (517, 529, 530, 518), (518, 530, 531, 519), (557, 544, 526, 535), (544, 545, 527, 526), (545, 546, 528, 527), (546, 547, 529, 528), (547, 548, 530, 529), (548, 549, 531, 530), (556, 533, 514, 550), (550, 514, 515, 551), (551, 515, 516, 552), (552, 516, 517, 553), (553, 517, 518, 554), (554, 518, 519, 555), (559, 537, 533, 556), (558, 557, 535, 539), (537, 539, 535, 533), (538, 536, 532, 534), (504, 500, 536, 538), (501, 505, 539, 537), (542, 558, 539, 505), (540, 501, 537, 559), (500, 540, 559, 536), (504, 538, 558, 542), (538, 534, 557, 558), (536, 559, 556, 532), (512, 554, 555, 513), (511, 553, 554, 512), (510, 552, 553, 511), (509, 551, 552, 510), (508, 550, 551, 509), (532, 556, 550, 508), (524, 525, 549, 548), (523, 524, 548, 547), (522, 523, 547, 546), (521, 522, 546, 545), (520, 521, 545, 544), (534, 520, 544, 557), (502, 506, 543, 541), (500, 504, 542, 540), (525, 507, 543, 549), (513, 555, 541, 503), (615, 579, 562, 601), (609, 603, 566, 591), (600, 602, 565, 561), (579, 591, 566, 562), (601, 603, 567, 563), (585, 573, 563, 567), (594, 592, 568, 580), (580, 568, 569, 581), (581, 569, 570, 582), (582, 570, 571, 583), (583, 571, 572, 584), (584, 572, 573, 585), (593, 595, 586, 574), (574, 586, 587, 575), (575, 587, 588, 576), (576, 588, 589, 577), (577, 589, 590, 578), (578, 590, 591, 579), (617, 604, 586, 595), (604, 605, 587, 586), (605, 606, 588, 587), (606, 607, 589, 588), (607, 608, 590, 589), (608, 609, 591, 590), (616, 593, 574, 610), (610, 574, 575, 611), (611, 575, 576, 612), (612, 576, 577, 613), (613, 577, 578, 614), (614, 578, 579, 615), (619, 597, 593, 616), (618, 617, 595, 599), (597, 599, 595, 593), (598, 596, 592, 594), (564, 560, 596, 598), (561, 565, 599, 597), (602, 618, 599, 565), (600, 561, 597, 619), (560, 600, 619, 596), (564, 598, 618, 602), (598, 594, 617, 618), (596, 619, 616, 592), (572, 614, 615, 573), (571, 613, 614, 572), (570, 612, 613, 571), (569, 611, 612, 570), (568, 610, 611, 569), (592, 616, 610, 568), (584, 585, 609, 608), (583, 584, 608, 607), (582, 583, 607, 606), (581, 582, 606, 605), (580, 581, 605, 604), (594, 580, 604, 617), (562, 566, 603, 601), (560, 564, 602, 600), (585, 567, 603, 609), (573, 615, 601, 563), (675, 639, 622, 661), (669, 663, 626, 651), (660, 662, 625, 621), (639, 651, 626, 622), (661, 663, 627, 623), (645, 633, 623, 627), (654, 652, 628, 640), (640, 628, 629, 641), (641, 629, 630, 642), (642, 630, 631, 643), (643, 631, 632, 644), (644, 632, 633, 645), (653, 655, 646, 634), (634, 646, 647, 635), (635, 647, 648, 636), (636, 648, 649, 637), (637, 649, 650, 638), (638, 650, 651, 639), (677, 664, 646, 655), (664, 665, 647, 646), (665, 666, 648, 647), (666, 667, 649, 648), (667, 668, 650, 649), (668, 669, 651, 650), (676, 653, 634, 670), (670, 634, 635, 671), (671, 635, 636, 672), (672, 636, 637, 673), (673, 637, 638, 674), (674, 638, 639, 675), (679, 657, 653, 676), (678, 677, 655, 659), (657, 659, 655, 653), (658, 656, 652, 654), (624, 620, 656, 658), (621, 625, 659, 657), (662, 678, 659, 625), (660, 621, 657, 679), (620, 660, 679, 656), (624, 658, 678, 662), (658, 654, 677, 678), (656, 679, 676, 652), (632, 674, 675, 633), (631, 673, 674, 632), (630, 672, 673, 631), (629, 671, 672, 630), (628, 670, 671, 629), (652, 676, 670, 628), (644, 645, 669, 668), (643, 644, 668, 667), (642, 643, 667, 666), (641, 642, 666, 665), (640, 641, 665, 664), (654, 640, 664, 677), (622, 626, 663, 661), (620, 624, 662, 660), (645, 627, 663, 669), (633, 675, 661, 623), (790, 681, 683, 791), (791, 683, 685, 792), (792, 685, 687, 793), (793, 687, 689, 794), (794, 689, 691, 795), (795, 691, 693, 796), (796, 693, 695, 797), (797, 695, 697, 798), (685, 683, 800, 802), (798, 697, 699, 799), (799, 699, 681, 790), (680, 682, 684, 686, 688, 690, 692, 694, 696, 698), (698, 709, 700, 680), (696, 708, 709, 698), (694, 707, 708, 696), (692, 706, 707, 694), (690, 705, 706, 692), (688, 704, 705, 690), (686, 703, 704, 688), (684, 702, 703, 686), (682, 701, 702, 684), (680, 700, 701, 682), (760, 719, 710, 769), (755, 718, 719, 760), (750, 717, 718, 755), (745, 716, 717, 750), (740, 715, 716, 745), (735, 714, 715, 740), (730, 713, 714, 735), (725, 712, 713, 730), (720, 711, 712, 725), (769, 710, 711, 720), (700, 765, 724, 701), (765, 766, 723, 724), (766, 767, 722, 723), (779, 768, 721, 770), (789, 769, 720, 780), (701, 724, 729, 702), (724, 723, 728, 729), (723, 722, 727, 728), (770, 721, 726, 771), (780, 720, 725, 781), (702, 729, 734, 703), (729, 728, 733, 734), (728, 727, 732, 733), (771, 726, 731, 772), (781, 725, 730, 782), (703, 734, 739, 704), (734, 733, 738, 739), (733, 732, 737, 738), (772, 731, 736, 773), (782, 730, 735, 783), (704, 739, 744, 705), (739, 738, 743, 744), (738, 737, 742, 743), (773, 736, 741, 774), (783, 735, 740, 784), (705, 744, 749, 706), (744, 743, 748, 749), (743, 742, 747, 748), (774, 741, 746, 775), (784, 740, 745, 785), (706, 749, 754, 707), (749, 748, 753, 754), (748, 747, 752, 753), (775, 746, 751, 776), (785, 745, 750, 786), (707, 754, 759, 708), (754, 753, 758, 759), (753, 752, 757, 758), (776, 751, 756, 777), (786, 750, 755, 787), (708, 759, 764, 709), (759, 758, 763, 764), (758, 757, 762, 763), (777, 756, 761, 778), (787, 755, 760, 788), (709, 764, 765, 700), (764, 763, 766, 765), (763, 762, 767, 766), (778, 761, 768, 779), (788, 760, 769, 789), (762, 778, 779, 767), (757, 777, 778, 762), (752, 776, 777, 757), (747, 775, 776, 752), (742, 774, 775, 747), (737, 773, 774, 742), (732, 772, 773, 737), (722, 770, 771, 727), (767, 779, 770, 722), (761, 788, 789, 768), (756, 787, 788, 761), (751, 786, 787, 756), (746, 785, 786, 751), (741, 784, 785, 746), (736, 783, 784, 741), (731, 782, 783, 736), (726, 781, 782, 731), (721, 780, 781, 726), (768, 789, 780, 721), (719, 799, 790, 710), (718, 798, 799, 719), (717, 797, 798, 718), (716, 796, 797, 717), (715, 795, 796, 716), (714, 794, 795, 715), (713, 793, 794, 714), (712, 792, 793, 713), (711, 791, 792, 712), (710, 790, 791, 711), (727, 771, 772, 732), (800, 801, 809, 808, 807, 806, 805, 804, 803, 802), (681, 699, 809, 801), (699, 697, 808, 809), (697, 695, 807, 808), (695, 693, 806, 807), (693, 691, 805, 806), (691, 689, 804, 805), (689, 687, 803, 804), (683, 681, 801, 800), (687, 685, 802, 803)])
me_cylinder_004.polygons.foreach_set('material_index', [0, 0, 0, 0, 0, 0, 0, 0, 0, 0, 0, 0, 0, 0, 0, 0, 0, 0, 0, 0, 0, 0, 0, 0, 0, 0, 0, 0, 0, 0, 0, 0, 0, 0, 0, 0, 0, 0, 0, 0, 0, 0, 0, 0, 0, 0, 0, 0, 0, 0, 0, 0, 0, 0, 0, 0, 0, 0, 0, 0, 0, 0, 0, 0, 0, 0, 0, 0, 0, 0, 0, 0, 0, 0, 0, 0, 0, 0, 0, 0, 0, 0, 0, 0, 0, 0, 0, 0, 0, 0, 0, 0, 0, 0, 0, 0, 0, 0, 0, 0, 0, 0, 0, 0, 0, 0, 0, 0, 0, 0, 0, 0, 0, 0, 0, 0, 0, 0, 0, 0, 0, 0, 0, 0, 0, 0, 0, 0, 0, 0, 1, 1, 1, 1, 1, 1, 1, 1, 1, 1, 1, 1, 1, 1, 1, 1, 1, 1, 1, 1, 1, 1, 1, 1, 1, 1, 1, 1, 1, 1, 1, 1, 1, 1, 1, 1, 1, 1, 1, 1, 1, 1, 1, 1, 1, 1, 1, 1, 1, 1, 1, 1, 1, 1, 1, 1, 1, 1, 1, 1, 1, 1, 1, 1, 1, 1, 1, 1, 1, 1, 1, 1, 1, 1, 1, 1, 1, 1, 1, 1, 1, 1, 1, 1, 1, 1, 1, 1, 1, 1, 1, 1, 1, 1, 1, 1, 1, 1, 1, 1, 1, 1, 1, 1, 1, 1, 1, 1, 1, 1, 1, 1, 1, 1, 1, 1, 1, 1, 1, 1, 1, 1, 1, 1, 1, 1, 1, 1, 1, 1, 1, 1, 1, 1, 1, 1, 1, 1, 1, 1, 1, 1, 1, 1, 1, 1, 1, 1, 1, 1, 1, 1, 1, 1, 1, 1, 1, 1, 1, 1, 1, 1, 1, 1, 1, 1, 1, 1, 1, 1, 1, 1, 1, 1, 1, 1, 1, 1, 1, 1, 1, 1, 1, 1, 1, 1, 1, 1, 1, 1, 1, 1, 1, 1, 1, 1, 1, 1, 1, 1, 1, 1, 1, 1, 1, 1, 1, 1, 1, 1, 1, 1, 1, 1, 1, 1, 1, 1, 1, 1, 1, 1, 1, 1, 1, 1, 1, 1, 1, 1, 1, 1, 1, 1, 1, 1, 1, 1, 1, 1, 1, 1, 1, 1, 1, 1, 1, 1, 1, 1, 1, 1, 1, 1, 1, 1, 1, 1, 1, 1, 1, 1, 1, 1, 1, 1, 1, 1, 1, 1, 1, 1, 1, 1, 1, 1, 1, 1, 1, 1, 1, 1, 1, 1, 1, 1, 1, 1, 1, 1, 1, 1, 1, 1, 1, 1, 1, 1, 1, 1, 1, 1, 1, 1, 1, 1, 1, 1, 1, 1, 1, 1, 1, 1, 1, 1, 1, 1, 1, 1, 1, 1, 1, 1, 1, 1, 1, 1, 1, 1, 1, 1, 1, 1, 1, 1, 1, 1, 1, 1, 1, 1, 1, 1, 1, 1, 1, 1, 1, 1, 1, 1, 1, 1, 1, 1, 1, 1, 1, 1, 1, 1, 1, 1, 1, 1, 1, 1, 1, 1, 1, 1, 1, 1, 1, 1, 1, 1, 1, 1, 1, 1, 1, 1, 1, 1, 1, 1, 1, 1, 1, 1, 1, 1, 1, 1, 1, 1, 1, 1, 1, 1, 1, 1, 1, 1, 1, 1, 1, 1, 1, 1, 1, 1, 1, 1, 1, 1, 1, 1, 1, 1, 1, 1, 1, 1, 1, 1, 1, 1, 1, 1, 1, 1, 1, 1, 1, 1, 1, 1, 1, 1, 1, 1, 1, 1, 1, 1, 1, 1, 1, 1, 1, 1, 1, 1, 1, 1, 1, 1, 1, 1, 1, 1, 1, 1, 1, 1, 1, 1, 1, 1, 1, 1, 1, 1, 1, 1, 1, 1, 1, 1, 1, 1, 1, 1, 1, 1, 1, 1, 1, 1, 1, 1, 1, 1, 1, 1, 1, 1, 1, 1, 1, 1, 1, 1, 1, 1, 1, 1, 1, 1, 1, 1, 1, 1, 1, 1, 1, 1, 1, 1, 0, 0, 0, 0, 0, 0, 0, 0, 0, 0, 0, 0, 0, 0, 0, 0, 0, 0, 0, 0, 0, 0, 0, 0, 0, 0, 0, 0, 0, 0, 0, 0, 0, 0, 0, 0, 0, 0, 0, 0, 0, 0, 0, 0, 0, 0, 0, 0, 0, 0, 0, 0, 0, 0, 0, 0, 0, 0, 0, 0, 0, 0, 0, 0, 0, 0, 0, 0, 0, 0, 0, 0, 0, 0, 0, 0, 0, 0, 0, 0, 0, 0, 0, 0, 0, 0, 0, 0, 0, 0, 0, 0, 0, 0, 0, 0, 0, 0, 0, 0, 0, 0, 0, 0, 0, 0, 0, 0, 0, 0, 0, 0, 0, 0, 0, 0, 0, 0, 0, 0, 0, 0])
me_cylinder_004.materials.append(mat_material_001)
me_cylinder_004.materials.append(mat_material_004)
me_cylinder_004.use_remesh_preserve_volume = False
me_cylinder_004.use_remesh_preserve_attributes = False
me_cylinder_004.use_mirror_vertex_groups = False
me_cylinder_004.update()

# ---- objects
ob_cylinder_003 = bpy.data.objects.new('Cylinder.003', me_cylinder_004)

# ---- transforms, parenting, visibility, modifiers, constraints
ob_cylinder_003.location = (2.932, -0.06164, 2.767)
ob_cylinder_003.scale = (0.1125, 0.1125, 2.331)
ob_cylinder_003.lineart.crease_threshold = 0.0
_m = ob_cylinder_003.modifiers.new('Subsurf', 'SUBSURF')
_m.uv_smooth = 'PRESERVE_CORNERS'
_m.quality = 2
_m.levels = 0
_m.show_only_control_edges = False

# ---- collection membership
col_collection_1.objects.link(ob_cylinder_003)

# ---- scene / render settings (as saved in the file)
scene.frame_start = 1; scene.frame_end = 250; scene.frame_set(1)
scene.render.engine = 'CYCLES'
scene.render.resolution_percentage = 50
scene.render.dither_intensity = 0.0
scene.cycles.use_denoising = False
scene.cycles.samples = 128
scene.cycles.sampling_pattern = 'TABULATED_SOBOL'
scene.cycles.light_sampling_threshold = 0.0
scene.cycles.use_adaptive_sampling = False
scene.cycles.use_light_tree = False
scene.cycles.blur_glossy = 0.0
scene.cycles.sample_clamp_indirect = 0.0
scene.view_settings.view_transform = 'Standard'
bpy.context.view_layer.update()

# ---- added for rendering (the .blend has no active camera and no usable light): camera, sun
cam_auto = bpy.data.cameras.new('AutoCamera')
cam_auto.lens = 50.0
cam_auto.sensor_width = 36.0
cam_auto.clip_end = 1000.0
ob_auto_camera = bpy.data.objects.new('AutoCamera', cam_auto)
scene.collection.objects.link(ob_auto_camera)
ob_auto_camera.location = (9.03902, -7.46675, 8.20362)
ob_auto_camera.rotation_euler = (1.09748, -7.21219e-08, 0.694738)
scene.camera = ob_auto_camera
light_auto_sun = bpy.data.lights.new('AutoSun', 'SUN')
light_auto_sun.energy = 3.0
light_auto_sun.angle = 0.0523599
ob_auto_sun = bpy.data.objects.new('AutoSun', light_auto_sun)
scene.collection.objects.link(ob_auto_sun)
ob_auto_sun.rotation_euler = (0.872665, 0.174533, 0.523599)
bpy.context.view_layer.update()
